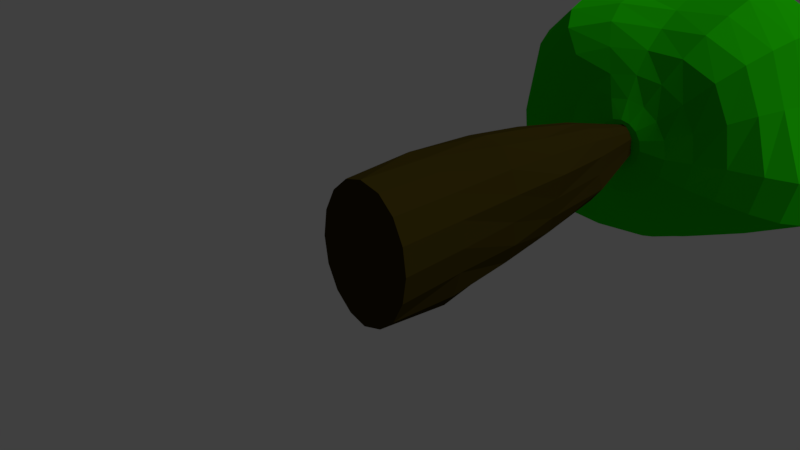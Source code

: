 # Source: peachST1.blend  (saved by Blender 2.78.0; exported with 4.5.12 LTS)
import bpy
from mathutils import Matrix  # noqa: F401  (used for matrix-valued properties, if any)

bpy.ops.wm.read_factory_settings(use_empty=True)
scene = bpy.context.scene
scene.name = 'Scene'

# ---- collections
col_collection_1 = bpy.data.collections.new('Collection 1'); scene.collection.children.link(col_collection_1)

# ---- materials (node trees are filled in below, after node groups)
mat_wood = bpy.data.materials.new('Wood')
mat_wood.alpha_threshold = 0.0
mat_wood.use_transparent_shadow = False
mat_wood.diffuse_color = (0.03968, 0.02925, 0.003189, 1.0)
mat_wood.roughness = 0.5
mat_wood.specular_intensity = 0.0
mat_leaf = bpy.data.materials.new('Leaf')
mat_leaf.alpha_threshold = 0.0
mat_leaf.use_transparent_shadow = False
mat_leaf.diffuse_color = (0.01421, 0.5705, 0.0, 1.0)
mat_leaf.roughness = 0.5
mat_leaf.specular_intensity = 0.0
mat_leaf.line_color = (0.0, 0.0, 0.0, 1.0)

# ---- material node trees

# ---- world
world_world = bpy.data.worlds.new('World'); scene.world = world_world
world_world.color = (0.05088, 0.05088, 0.05088)
world_world.use_sun_shadow = False
world_world.sun_shadow_jitter_overblur = 0.0
world_world.cycles.sampling_method = 'MANUAL'

# ---- cameras
cam_camera = bpy.data.cameras.new('Camera')
cam_camera.clip_end = 100.0
cam_camera.lens = 35.0
cam_camera.sensor_width = 32.0
cam_camera.sensor_height = 18.0
cam_camera.ortho_scale = 7.314
cam_camera.dof.focus_distance = 0.0
cam_camera.dof.aperture_fstop = 128.0

# ---- lights
light_lamp = bpy.data.lights.new('Lamp', 'SUN')
light_lamp.transmission_factor = 0.0
light_lamp.cutoff_distance = 30.0
light_lamp.angle = 0.1993
light_lamp.energy = 1.0
light_lamp.shadow_buffer_clip_start = 1.001
light_lamp.shadow_soft_size = 0.1
light_lamp.shadow_cascade_max_distance = 1000.0

# ---- meshes
me_cylinder = bpy.data.meshes.new('Cylinder')
me_cylinder.from_pydata([(0.8029, -0.1108, 0.01735), (0.5312, 4.286, 0.009503), (0.7429, -0.1108, 0.4203), (0.5093, 4.342, 0.2941), (0.5721, -0.1108, 0.762), (0.3883, 4.319, 0.5149), (0.3163, -0.1108, 0.9903), (0.2219, 4.328, 0.6724), (0.01465, -0.1354, 1.08), (0.01558, 4.284, 0.7076), (-0.2877, -0.113, 0.9927), (-0.1887, 4.315, 0.6683), (-0.5427, -0.1108, 0.762), (-0.3684, 4.353, 0.5312), (-0.7136, -0.1108, 0.4203), (-0.4646, 4.293, 0.2861), (-0.7736, -0.1108, 0.01735), (-0.4976, 4.27, 0.01701), (-0.7136, -0.1108, -0.3856), (-0.4811, 4.337, -0.2525), (-0.5427, -0.1108, -0.7273), (-0.3356, 4.224, -0.4501), (-0.294, -0.09639, -0.9785), (-0.1745, 4.222, -0.5927), (0.01469, -0.1186, -1.045), (0.01472, 4.222, -0.643), (0.3167, -0.1119, -0.9568), (0.2204, 4.344, -0.6456), (0.5739, -0.1136, -0.7297), (0.3938, 4.333, -0.4854), (0.7429, -0.1108, -0.3856), (0.5325, 4.412, -0.2686), (0.02993, 6.582, 0.1065), (0.6382, 3.064, 0.01514), (0.7691, 0.9729, 0.01735), (0.7147, 2.03, 0.01735), (0.7129, 0.9745, 0.4041), (0.6589, 3.192, 0.3713), (0.709, 2.104, 0.409), (0.553, 0.9797, 0.7361), (0.474, 3.125, 0.638), (0.5551, 2.101, 0.7391), (0.3044, 0.9759, 0.952), (0.2637, 3.13, 0.8334), (0.3199, 2.154, 0.9999), (0.01447, 0.9501, 1.053), (0.008564, 3.17, 0.9217), (0.01683, 2.135, 1.07), (-0.3058, 0.9911, 1.045), (-0.2499, 3.184, 0.8668), (-0.2908, 2.155, 0.9855), (-0.537, 0.9998, 0.7578), (-0.4226, 3.057, 0.602), (-0.5028, 2.079, 0.7146), (-0.6823, 0.9729, 0.403), (-0.5879, 3.116, 0.3408), (-0.6321, 2.03, 0.3752), (-0.7398, 0.9729, 0.01735), (-0.6347, 3.11, 0.0153), (-0.6951, 2.045, 0.01683), (-0.6951, 0.9871, -0.3745), (-0.6237, 3.182, -0.339), (-0.6846, 2.094, -0.372), (-0.5188, 0.9729, -0.6953), (-0.4634, 3.156, -0.6181), (-0.5233, 2.118, -0.6984), (-0.274, 0.9729, -0.9138), (-0.2302, 3.091, -0.7705), (-0.2705, 2.095, -0.8986), (0.01549, 0.9726, -1.023), (0.01539, 3.072, -0.8215), (0.01469, 2.067, -0.9583), (0.3506, 1.056, -1.061), (0.263, 3.132, -0.8007), (0.2999, 2.092, -0.9126), (0.6001, 0.9705, -0.7701), (0.4859, 3.139, -0.6122), (0.5512, 2.106, -0.6989), (0.7117, 0.9729, -0.3683), (0.5954, 3.07, -0.3019), (0.7031, 2.095, -0.3665), (0.1978, 5.54, 0.1914), (0.1359, 7.224, 0.01773), (0.1867, 5.539, 0.2697), (0.1266, 7.224, 0.0797), (0.1544, 5.54, 0.3359), (0.1004, 7.225, 0.1323), (0.1057, 5.543, 0.3795), (0.06113, 7.225, 0.1674), (0.04801, 5.546, 0.3938), (0.01483, 7.225, 0.1798), (-0.009792, 5.55, 0.3768), (-0.03147, 7.225, 0.1675), (-0.05884, 5.553, 0.3312), (-0.07074, 7.225, 0.1325), (-0.09167, 5.555, 0.2641), (-0.09699, 7.225, 0.07996), (-0.1033, 5.555, 0.1855), (-0.1062, 7.225, 0.01799), (-0.09185, 5.554, 0.1077), (-0.09703, 7.225, -0.04399), (-0.05913, 5.552, 0.04251), (-0.07081, 7.224, -0.09654), (-0.01019, 5.549, -0.0003426), (-0.03156, 7.224, -0.1317), (0.0474, 5.547, -0.01472), (0.01475, 7.224, -0.144), (0.1049, 5.544, 0.001604), (0.06107, 7.224, -0.1317), (0.1536, 5.542, 0.04634), (0.1004, 7.224, -0.09669), (0.1862, 5.541, 0.1129), (0.1267, 7.224, -0.04421), (0.5691, 10.31, -0.07076), (1.334, 10.6, -0.08541), (1.956, 10.57, -0.1154), (2.724, 9.774, -0.2888), (2.879, 8.976, -0.4071), (2.884, 7.714, -0.3611), (2.557, 6.852, -0.272), (2.152, 6.482, -0.1814), (1.203, 5.92, -0.07971), (0.8006, 5.726, -0.0687), (0.5651, 10.39, 0.1246), (1.327, 10.72, 0.3319), (1.902, 10.68, 0.5322), (2.315, 10.37, 0.6923), (2.537, 9.826, 0.7749), (2.539, 9.076, 0.8115), (2.395, 8.299, 0.8433), (2.321, 7.717, 0.8517), (2.251, 7.213, 0.8637), (2.147, 6.726, 0.8844), (1.939, 6.318, 0.826), (1.598, 6.03, 0.6691), (1.146, 5.869, 0.4333), (0.7427, 5.72, 0.2535), (0.3849, 5.571, 0.1827), (0.4436, 10.42, 0.293), (1.096, 10.7, 0.6882), (1.508, 10.59, 1.042), (1.752, 10.19, 1.332), (1.856, 9.585, 1.54), (1.867, 8.855, 1.704), (1.922, 8.244, 1.833), (1.96, 7.657, 1.895), (1.94, 7.1, 1.886), (1.842, 6.607, 1.786), (1.654, 6.194, 1.597), (1.352, 5.915, 1.303), (0.9282, 5.812, 0.8826), (0.5695, 5.715, 0.5286), (0.2964, 5.568, 0.3268), (0.2104, 10.38, 0.3958), (0.6775, 10.6, 0.9361), (0.8943, 10.39, 1.38), (0.9424, 9.878, 1.733), (0.9472, 9.261, 1.977), (1.003, 8.725, 2.197), (1.069, 8.25, 2.388), (1.081, 7.739, 2.441), (1.052, 7.202, 2.348), (0.9933, 6.706, 2.155), (0.8865, 6.283, 1.9), (0.7069, 6.007, 1.537), (0.489, 5.851, 1.103), (0.3001, 5.72, 0.7082), (0.1624, 5.567, 0.4237), (-0.05805, 10.33, 0.4172), (0.1196, 10.46, 1.01), (0.1998, 10.25, 1.505), (0.1665, 9.817, 1.845), (0.05562, 9.162, 1.943), (0.007488, 8.584, 2.009), (-0.0146, 8.126, 2.184), (-0.01832, 7.687, 2.268), (0.004197, 7.241, 2.231), (0.02654, 6.809, 2.07), (0.02275, 6.427, 1.827), (0.00274, 6.123, 1.516), (-0.01495, 5.899, 1.142), (-0.01624, 5.724, 0.772), (0.003543, 5.566, 0.4593), (-0.2931, 10.31, 0.3726), (-0.4072, 10.33, 0.8836), (-0.4711, 10.22, 1.396), (-0.6178, 9.889, 1.788), (-0.8516, 9.246, 1.927), (-1.035, 8.685, 2.109), (-1.097, 8.221, 2.287), (-1.061, 7.741, 2.275), (-1.005, 7.223, 2.164), (-0.9795, 6.691, 2.05), (-0.8685, 6.3, 1.817), (-0.6856, 6.057, 1.457), (-0.501, 5.878, 1.064), (-0.3313, 5.721, 0.7152), (-0.1559, 5.566, 0.4286), (-0.4701, 10.33, 0.2758), (-0.7913, 10.27, 0.6221), (-1.081, 10.18, 1.028), (-1.394, 9.936, 1.491), (-1.684, 9.424, 1.742), (-1.89, 8.867, 1.864), (-2.045, 8.351, 2.007), (-2.084, 7.788, 2.012), (-2.025, 7.126, 1.934), (-1.886, 6.552, 1.82), (-1.64, 6.155, 1.591), (-1.283, 5.955, 1.226), (-0.8996, 5.868, 0.8165), (-0.5967, 5.722, 0.5354), (-0.2917, 5.567, 0.3363), (-0.5787, 10.36, 0.1354), (-1.0, 10.28, 0.3239), (-1.403, 10.11, 0.5209), (-1.836, 9.905, 0.7897), (-2.199, 9.472, 1.003), (-2.449, 8.841, 1.133), (-2.71, 8.278, 1.217), (-2.814, 7.734, 1.223), (-2.765, 7.11, 1.188), (-2.534, 6.564, 1.066), (-2.169, 6.166, 0.8714), (-1.62, 6.017, 0.6126), (-1.134, 5.912, 0.3898), (-0.7736, 5.727, 0.2613), (-0.3832, 5.569, 0.1961), (-0.6107, 10.36, -0.03687), (-1.061, 10.28, -0.01897), (-1.507, 10.13, -0.004151), (-2.02, 9.869, -0.003978), (-2.539, 9.547, 0.009889), (-2.874, 9.071, 0.04616), (-3.004, 8.376, 0.0269), (-2.925, 7.706, -0.001143), (-2.835, 7.042, 8.035e-05), (-2.648, 6.455, -0.03366), (-2.383, 6.076, -0.0776), (-1.83, 5.953, -0.07478), (-1.221, 5.918, -0.0752), (-0.8375, 5.727, -0.0593), (-0.4167, 5.573, 0.02854), (-0.102, 10.27, -0.06207), (-0.5619, 10.32, -0.2142), (-0.9647, 10.22, -0.3799), (-1.386, 10.07, -0.5818), (-1.842, 9.844, -0.7747), (-2.346, 9.494, -0.9871), (-2.644, 8.993, -1.128), (-2.637, 8.313, -1.134), (-2.654, 7.657, -1.179), (-2.675, 6.996, -1.201), (-2.529, 6.385, -1.125), (-2.249, 6.052, -0.9982), (-1.651, 5.993, -0.7353), (-1.125, 5.923, -0.5321), (-0.7766, 5.728, -0.3788), (-0.3871, 5.577, -0.1414), (0.01116, 5.495, 0.07972), (-0.442, 10.25, -0.3665), (-0.732, 10.1, -0.6765), (-1.036, 9.908, -1.012), (-1.342, 9.665, -1.325), (-1.701, 9.3, -1.67), (-1.938, 8.823, -1.946), (-2.0, 8.287, -2.071), (-1.985, 7.672, -2.027), (-2.029, 6.97, -2.057), (-1.945, 6.468, -1.959), (-1.662, 6.159, -1.677), (-1.17, 6.106, -1.217), (-0.8644, 5.925, -0.9179), (-0.6002, 5.729, -0.6488), (-0.2992, 5.582, -0.2881), (-0.2742, 10.17, -0.4673), (-0.4124, 9.962, -0.8533), (-0.5459, 9.691, -1.231), (-0.6815, 9.386, -1.577), (-0.8281, 9.033, -1.918), (-1.01, 8.683, -2.294), (-1.092, 8.24, -2.489), (-1.038, 7.711, -2.448), (-0.9819, 7.175, -2.315), (-0.9373, 6.707, -2.175), (-0.795, 6.383, -1.882), (-0.6245, 6.154, -1.517), (-0.4785, 5.925, -1.176), (-0.3352, 5.729, -0.8288), (-0.166, 5.585, -0.3884), (-0.0826, 10.11, -0.5043), (-0.04799, 9.871, -0.9137), (-0.02805, 9.572, -1.283), (-0.03825, 9.263, -1.621), (-0.03648, 8.922, -1.887), (-0.04172, 8.535, -2.12), (-0.0753, 8.123, -2.393), (-0.07197, 7.686, -2.442), (-0.05538, 7.25, -2.33), (-0.045, 6.838, -2.157), (-0.03508, 6.483, -1.909), (-0.02457, 6.188, -1.595), (-0.02272, 5.927, -1.265), (-0.02216, 5.729, -0.8924), (-0.007631, 5.586, -0.4262), (0.121, 10.1, -0.4772), (0.3618, 9.94, -0.8766), (0.5389, 9.695, -1.227), (0.6244, 9.323, -1.509), (0.6792, 8.916, -1.734), (0.743, 8.531, -1.909), (0.7829, 8.124, -2.016), (0.796, 7.705, -2.054), (0.7802, 7.288, -2.015), (0.7341, 6.887, -1.902), (0.6586, 6.517, -1.72), (0.5566, 6.193, -1.474), (0.4322, 5.927, -1.174), (0.2911, 5.729, -0.8303), (0.1518, 5.585, -0.3954), (0.3184, 10.14, -0.3907), (0.7674, 10.1, -0.7338), (1.099, 9.897, -1.049), (1.365, 9.609, -1.317), (1.508, 9.121, -1.501), (1.63, 8.652, -1.623), (1.701, 8.183, -1.682), (1.71, 7.718, -1.683), (1.66, 7.283, -1.635), (1.533, 6.88, -1.529), (1.33, 6.513, -1.365), (1.085, 6.192, -1.158), (0.8268, 5.926, -0.9192), (0.5572, 5.728, -0.6524), (0.2881, 5.582, -0.3008), (0.4759, 10.21, -0.2519), (1.113, 10.34, -0.4749), (1.647, 10.26, -0.6979), (2.079, 9.984, -0.9015), (2.372, 9.462, -1.074), (2.555, 8.796, -1.173), (2.663, 8.195, -1.191), (2.705, 7.708, -1.183), (2.628, 7.265, -1.138), (2.389, 6.86, -1.038), (2.002, 6.499, -0.8859), (1.542, 6.187, -0.7087), (1.109, 5.926, -0.5413), (0.737, 5.728, -0.3857), (0.3803, 5.578, -0.1573), (2.415, 10.29, -0.1677), (2.891, 8.233, -0.3904), (2.804, 7.265, -0.3339), (1.663, 6.171, -0.1089), (0.4144, 5.574, 0.01267)], [], [(30, 78, 34, 0), (2, 36, 39, 4), (4, 39, 42, 6), (6, 42, 45, 8), (8, 45, 48, 10), (10, 48, 51, 12), (12, 51, 54, 14), (14, 54, 57, 16), (16, 57, 60, 18), (18, 60, 63, 20), (20, 63, 66, 22), (22, 66, 69, 24), (24, 69, 72, 26), (26, 72, 75, 28), (15, 13, 32), (28, 75, 78, 30), (0, 34, 36, 2), (0, 2, 4, 6, 8, 10, 12, 14, 16, 18, 20, 22, 24, 26, 28, 30), (25, 23, 32), (11, 9, 32), (21, 19, 32), (31, 29, 32), (7, 5, 32), (17, 15, 32), (3, 1, 32), (27, 25, 32), (13, 11, 32), (23, 21, 32), (1, 31, 32), (9, 7, 32), (19, 17, 32), (29, 27, 32), (5, 3, 32), (79, 31, 1, 33), (76, 29, 31, 79), (73, 27, 29, 76), (70, 25, 27, 73), (67, 23, 25, 70), (64, 21, 23, 67), (61, 19, 21, 64), (58, 17, 19, 61), (55, 15, 17, 58), (52, 13, 15, 55), (49, 11, 13, 52), (46, 9, 11, 49), (43, 7, 9, 46), (40, 5, 7, 43), (37, 3, 5, 40), (79, 33, 35, 80), (80, 35, 34, 78), (76, 79, 80, 77), (77, 80, 78, 75), (73, 76, 77, 74), (74, 77, 75, 72), (70, 73, 74, 71), (71, 74, 72, 69), (67, 70, 71, 68), (68, 71, 69, 66), (64, 67, 68, 65), (65, 68, 66, 63), (61, 64, 65, 62), (62, 65, 63, 60), (58, 61, 62, 59), (59, 62, 60, 57), (55, 58, 59, 56), (56, 59, 57, 54), (52, 55, 56, 53), (53, 56, 54, 51), (49, 52, 53, 50), (50, 53, 51, 48), (46, 49, 50, 47), (47, 50, 48, 45), (43, 46, 47, 44), (44, 47, 45, 42), (40, 43, 44, 41), (41, 44, 42, 39), (37, 40, 41, 38), (38, 41, 39, 36), (33, 37, 38, 35), (35, 38, 36, 34), (33, 1, 3, 37), (81, 82, 84, 83), (83, 84, 86, 85), (85, 86, 88, 87), (87, 88, 90, 89), (89, 90, 92, 91), (91, 92, 94, 93), (93, 94, 96, 95), (95, 96, 98, 97), (97, 98, 100, 99), (99, 100, 102, 101), (101, 102, 104, 103), (103, 104, 106, 105), (105, 106, 108, 107), (107, 108, 110, 109), (84, 82, 112, 110, 108, 106, 104, 102, 100, 98, 96, 94, 92, 90, 88, 86), (109, 110, 112, 111), (111, 112, 82, 81), (81, 83, 85, 87, 89, 91, 93, 95, 97, 99, 101, 103, 105, 107, 109, 111), (114, 113, 123, 124), (119, 352, 131, 132), (115, 114, 124, 125), (120, 119, 132, 133), (350, 115, 125, 126), (353, 120, 133, 134), (116, 350, 126, 127), (121, 353, 134, 135), (117, 116, 127, 128), (122, 121, 135, 136), (351, 117, 128, 129), (354, 122, 136, 137), (118, 351, 129, 130), (113, 243, 123), (259, 354, 137), (352, 118, 130, 131), (130, 129, 144, 145), (123, 243, 138), (259, 137, 152), (131, 130, 145, 146), (124, 123, 138, 139), (132, 131, 146, 147), (125, 124, 139, 140), (133, 132, 147, 148), (126, 125, 140, 141), (134, 133, 148, 149), (127, 126, 141, 142), (135, 134, 149, 150), (128, 127, 142, 143), (136, 135, 150, 151), (129, 128, 143, 144), (137, 136, 151, 152), (149, 148, 163, 164), (142, 141, 156, 157), (150, 149, 164, 165), (143, 142, 157, 158), (151, 150, 165, 166), (144, 143, 158, 159), (152, 151, 166, 167), (145, 144, 159, 160), (138, 243, 153), (259, 152, 167), (146, 145, 160, 161), (139, 138, 153, 154), (147, 146, 161, 162), (140, 139, 154, 155), (148, 147, 162, 163), (141, 140, 155, 156), (259, 167, 182), (161, 160, 175, 176), (154, 153, 168, 169), (162, 161, 176, 177), (155, 154, 169, 170), (163, 162, 177, 178), (156, 155, 170, 171), (164, 163, 178, 179), (157, 156, 171, 172), (165, 164, 179, 180), (158, 157, 172, 173), (166, 165, 180, 181), (159, 158, 173, 174), (167, 166, 181, 182), (160, 159, 174, 175), (153, 243, 168), (180, 179, 194, 195), (173, 172, 187, 188), (181, 180, 195, 196), (174, 173, 188, 189), (182, 181, 196, 197), (175, 174, 189, 190), (168, 243, 183), (259, 182, 197), (176, 175, 190, 191), (169, 168, 183, 184), (177, 176, 191, 192), (170, 169, 184, 185), (178, 177, 192, 193), (171, 170, 185, 186), (179, 178, 193, 194), (172, 171, 186, 187), (184, 183, 198, 199), (192, 191, 206, 207), (185, 184, 199, 200), (193, 192, 207, 208), (186, 185, 200, 201), (194, 193, 208, 209), (187, 186, 201, 202), (195, 194, 209, 210), (188, 187, 202, 203), (196, 195, 210, 211), (189, 188, 203, 204), (197, 196, 211, 212), (190, 189, 204, 205), (183, 243, 198), (259, 197, 212), (191, 190, 205, 206), (203, 202, 217, 218), (211, 210, 225, 226), (204, 203, 218, 219), (212, 211, 226, 227), (205, 204, 219, 220), (198, 243, 213), (259, 212, 227), (206, 205, 220, 221), (199, 198, 213, 214), (207, 206, 221, 222), (200, 199, 214, 215), (208, 207, 222, 223), (201, 200, 215, 216), (209, 208, 223, 224), (202, 201, 216, 217), (210, 209, 224, 225), (222, 221, 236, 237), (215, 214, 229, 230), (223, 222, 237, 238), (216, 215, 230, 231), (224, 223, 238, 239), (217, 216, 231, 232), (225, 224, 239, 240), (218, 217, 232, 233), (226, 225, 240, 241), (219, 218, 233, 234), (227, 226, 241, 242), (220, 219, 234, 235), (213, 243, 228), (259, 227, 242), (221, 220, 235, 236), (214, 213, 228, 229), (241, 240, 256, 257), (234, 233, 249, 250), (242, 241, 257, 258), (235, 234, 250, 251), (228, 243, 244), (259, 242, 258), (236, 235, 251, 252), (229, 228, 244, 245), (237, 236, 252, 253), (230, 229, 245, 246), (238, 237, 253, 254), (231, 230, 246, 247), (239, 238, 254, 255), (232, 231, 247, 248), (240, 239, 255, 256), (233, 232, 248, 249), (246, 245, 261, 262), (254, 253, 269, 270), (247, 246, 262, 263), (255, 254, 270, 271), (248, 247, 263, 264), (256, 255, 271, 272), (249, 248, 264, 265), (257, 256, 272, 273), (250, 249, 265, 266), (258, 257, 273, 274), (251, 250, 266, 267), (244, 243, 260), (259, 258, 274), (252, 251, 267, 268), (245, 244, 260, 261), (253, 252, 268, 269), (266, 265, 280, 281), (274, 273, 288, 289), (267, 266, 281, 282), (260, 243, 275), (259, 274, 289), (268, 267, 282, 283), (261, 260, 275, 276), (269, 268, 283, 284), (262, 261, 276, 277), (270, 269, 284, 285), (263, 262, 277, 278), (271, 270, 285, 286), (264, 263, 278, 279), (272, 271, 286, 287), (265, 264, 279, 280), (273, 272, 287, 288), (285, 284, 299, 300), (278, 277, 292, 293), (286, 285, 300, 301), (279, 278, 293, 294), (287, 286, 301, 302), (280, 279, 294, 295), (288, 287, 302, 303), (281, 280, 295, 296), (289, 288, 303, 304), (282, 281, 296, 297), (275, 243, 290), (259, 289, 304), (283, 282, 297, 298), (276, 275, 290, 291), (284, 283, 298, 299), (277, 276, 291, 292), (304, 303, 318, 319), (297, 296, 311, 312), (290, 243, 305), (259, 304, 319), (298, 297, 312, 313), (291, 290, 305, 306), (299, 298, 313, 314), (292, 291, 306, 307), (300, 299, 314, 315), (293, 292, 307, 308), (301, 300, 315, 316), (294, 293, 308, 309), (302, 301, 316, 317), (295, 294, 309, 310), (303, 302, 317, 318), (296, 295, 310, 311), (316, 315, 330, 331), (309, 308, 323, 324), (317, 316, 331, 332), (310, 309, 324, 325), (318, 317, 332, 333), (311, 310, 325, 326), (319, 318, 333, 334), (312, 311, 326, 327), (305, 243, 320), (259, 319, 334), (313, 312, 327, 328), (306, 305, 320, 321), (314, 313, 328, 329), (307, 306, 321, 322), (315, 314, 329, 330), (308, 307, 322, 323), (320, 243, 335), (259, 334, 349), (328, 327, 342, 343), (321, 320, 335, 336), (329, 328, 343, 344), (322, 321, 336, 337), (330, 329, 344, 345), (323, 322, 337, 338), (331, 330, 345, 346), (324, 323, 338, 339), (332, 331, 346, 347), (325, 324, 339, 340), (333, 332, 347, 348), (326, 325, 340, 341), (334, 333, 348, 349), (327, 326, 341, 342), (339, 338, 350, 116), (347, 346, 353, 121), (340, 339, 116, 117), (348, 347, 121, 122), (341, 340, 117, 351), (349, 348, 122, 354), (342, 341, 351, 118), (335, 243, 113), (259, 349, 354), (343, 342, 118, 352), (336, 335, 113, 114), (344, 343, 352, 119), (337, 336, 114, 115), (345, 344, 119, 120), (338, 337, 115, 350), (346, 345, 120, 353)])
me_cylinder.polygons.foreach_set('material_index', [0, 0, 0, 0, 0, 0, 0, 0, 0, 0, 0, 0, 0, 0, 0, 0, 0, 0, 0, 0, 0, 0, 0, 0, 0, 0, 0, 0, 0, 0, 0, 0, 0, 0, 0, 0, 0, 0, 0, 0, 0, 0, 0, 0, 0, 0, 0, 0, 0, 0, 0, 0, 0, 0, 0, 0, 0, 0, 0, 0, 0, 0, 0, 0, 0, 0, 0, 0, 0, 0, 0, 0, 0, 0, 0, 0, 0, 0, 0, 0, 0, 0, 0, 0, 0, 0, 0, 0, 0, 0, 0, 0, 0, 0, 0, 0, 0, 0, 0, 1, 1, 1, 1, 1, 1, 1, 1, 1, 1, 1, 1, 1, 1, 1, 1, 1, 1, 1, 1, 1, 1, 1, 1, 1, 1, 1, 1, 1, 1, 1, 1, 1, 1, 1, 1, 1, 1, 1, 1, 1, 1, 1, 1, 1, 1, 1, 1, 1, 1, 1, 1, 1, 1, 1, 1, 1, 1, 1, 1, 1, 1, 1, 1, 1, 1, 1, 1, 1, 1, 1, 1, 1, 1, 1, 1, 1, 1, 1, 1, 1, 1, 1, 1, 1, 1, 1, 1, 1, 1, 1, 1, 1, 1, 1, 1, 1, 1, 1, 1, 1, 1, 1, 1, 1, 1, 1, 1, 1, 1, 1, 1, 1, 1, 1, 1, 1, 1, 1, 1, 1, 1, 1, 1, 1, 1, 1, 1, 1, 1, 1, 1, 1, 1, 1, 1, 1, 1, 1, 1, 1, 1, 1, 1, 1, 1, 1, 1, 1, 1, 1, 1, 1, 1, 1, 1, 1, 1, 1, 1, 1, 1, 1, 1, 1, 1, 1, 1, 1, 1, 1, 1, 1, 1, 1, 1, 1, 1, 1, 1, 1, 1, 1, 1, 1, 1, 1, 1, 1, 1, 1, 1, 1, 1, 1, 1, 1, 1, 1, 1, 1, 1, 1, 1, 1, 1, 1, 1, 1, 1, 1, 1, 1, 1, 1, 1, 1, 1, 1, 1, 1, 1, 1, 1, 1, 1, 1, 1, 1, 1, 1, 1, 1, 1, 1, 1, 1, 1, 1, 1, 1, 1, 1, 1, 1, 1, 1, 1, 1, 1, 1, 1, 1, 1, 1, 1])
me_cylinder.materials.append(mat_wood)
me_cylinder.materials.append(mat_leaf)
me_cylinder.use_remesh_preserve_volume = False
me_cylinder.use_remesh_preserve_attributes = False
me_cylinder.use_mirror_vertex_groups = False
me_cylinder.update()

# ---- objects
ob_cylinder = bpy.data.objects.new('Cylinder', me_cylinder)
ob_lamp = bpy.data.objects.new('Lamp', light_lamp)
ob_camera = bpy.data.objects.new('Camera', cam_camera)

# ---- transforms, parenting, visibility, modifiers, constraints
ob_cylinder.location = (0.0, 0.0, 0.0)
ob_cylinder.lineart.crease_threshold = 0.0
ob_lamp.location = (4.076, 1.005, 5.904)
ob_lamp.rotation_euler = (0.6503, 0.05522, 1.866)
ob_lamp.lock_rotations_4d = False
ob_lamp.empty_display_type = 'ARROWS'
ob_lamp.color = (0.0, 0.0, 0.0, 0.0)
ob_lamp.lineart.crease_threshold = 0.0
ob_camera.location = (7.481, -6.508, 5.344)
ob_camera.rotation_euler = (1.109, 0.0, 0.8149)
ob_camera.lock_rotations_4d = False
ob_camera.empty_display_type = 'ARROWS'
ob_camera.color = (0.0, 0.0, 0.0, 0.0)
ob_camera.display_type = 'WIRE'
ob_camera.lineart.crease_threshold = 0.0

# ---- collection membership
col_collection_1.objects.link(ob_cylinder)
col_collection_1.objects.link(ob_lamp)
col_collection_1.objects.link(ob_camera)

# ---- scene / render settings (as saved in the file)
scene.camera = ob_camera
scene.frame_start = 1; scene.frame_end = 250; scene.frame_set(1)
scene.render.engine = 'BLENDER_EEVEE_NEXT'
scene.render.resolution_percentage = 50
scene.render.dither_intensity = 0.0
scene.cycles.use_denoising = False
scene.cycles.samples = 128
scene.cycles.sampling_pattern = 'TABULATED_SOBOL'
scene.cycles.light_sampling_threshold = 0.0
scene.cycles.use_adaptive_sampling = False
scene.cycles.use_light_tree = False
scene.cycles.blur_glossy = 0.0
scene.cycles.sample_clamp_indirect = 0.0
scene.view_settings.view_transform = 'Standard'
bpy.context.view_layer.update()
